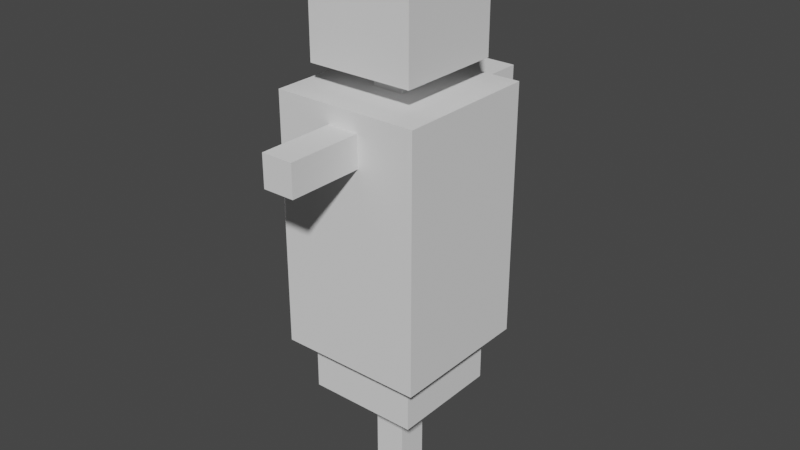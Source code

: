 # Source: Dummy.blend  (saved by Blender 3.3.6; exported with 4.5.12 LTS)
import bpy
from mathutils import Matrix  # noqa: F401  (used for matrix-valued properties, if any)

bpy.ops.wm.read_factory_settings(use_empty=True)
scene = bpy.context.scene
scene.name = 'Scene'

# ---- collections
col_collection = bpy.data.collections.new('Collection'); scene.collection.children.link(col_collection)

# ---- world
world_world = bpy.data.worlds.new('World'); scene.world = world_world
world_world.use_nodes = True; world_world.node_tree.nodes.clear()
_N = world_world.node_tree.nodes; _L = world_world.node_tree.links
n0 = _N.new('ShaderNodeOutputWorld'); n0.name = 'World Output'; n0.location = (300, 300)
n1 = _N.new('ShaderNodeBackground'); n1.name = 'Background'; n1.location = (10, 300)
n1.inputs[0].default_value = (0.05088, 0.05088, 0.05088, 1.0)
_L.new(n1.outputs[0], n0.inputs[0])
n0.is_active_output = True
world_world.color = (0.05088, 0.05088, 0.05088)
world_world.use_sun_shadow = False
world_world.sun_shadow_jitter_overblur = 0.0

# ---- meshes
me_cube_002 = bpy.data.meshes.new('Cube.002')
me_cube_002.from_pydata([(-0.04846, -0.04846, -0.72), (-0.04846, -0.04846, 0.72), (-0.04846, 0.04846, -0.72), (-0.04846, 0.04846, 0.72), (0.04846, -0.04846, -0.72), (0.04846, -0.04846, 0.72), (0.04846, 0.04846, -0.72), (0.04846, 0.04846, 0.72)], [], [(0, 1, 3, 2), (2, 3, 7, 6), (6, 7, 5, 4), (4, 5, 1, 0), (2, 6, 4, 0), (7, 3, 1, 5)])
_uv = me_cube_002.uv_layers.new(name='UVMap')
_uv.uv.foreach_set('vector', [0.9424, 0.0, 0.9424, 0.428, 0.9136, 0.428, 0.9136, 0.0, 0.9712, 0.0, 0.9712, 0.428, 0.9424, 0.428, 0.9424, 0.0, 0.9424, 0.428, 0.9424, 0.8561, 0.9136, 0.8561, 0.9136, 0.428, 0.9136, 0.5132, 0.9136, 0.9412, 0.8848, 0.9412, 0.8848, 0.5132, 0.6691, 0.4891, 0.698, 0.4891, 0.698, 0.5179, 0.6691, 0.5179, 0.6691, 0.5179, 0.698, 0.5179, 0.698, 0.5467, 0.6691, 0.5467])
me_cube_002.update()
me_cube_004 = bpy.data.meshes.new('Cube.004')
me_cube_004.from_pydata([(-0.1638, -0.1638, -0.1638), (-0.1638, -0.1638, 0.1638), (-0.1638, 0.1638, -0.1638), (-0.1638, 0.1638, 0.1638), (0.1638, -0.1638, -0.1638), (0.1638, -0.1638, 0.1638), (0.1638, 0.1638, -0.1638), (0.1638, 0.1638, 0.1638)], [], [(0, 1, 3, 2), (2, 3, 7, 6), (6, 7, 5, 4), (4, 5, 1, 0), (2, 6, 4, 0), (7, 3, 1, 5)])
_uv = me_cube_004.uv_layers.new(name='UVMap')
_uv.uv.foreach_set('vector', [0.8322, 0.0, 0.8322, 0.163, 0.6691, 0.163, 0.6691, 0.0, 0.8322, 0.163, 0.8322, 0.3261, 0.6691, 0.3261, 0.6691, 0.163, 0.7202, 0.6081, 0.7202, 0.7711, 0.5571, 0.7711, 0.5571, 0.6081, 0.8832, 0.6081, 0.8832, 0.7711, 0.7202, 0.7711, 0.7202, 0.6081, 0.6691, 0.3261, 0.8322, 0.3261, 0.8322, 0.4891, 0.6691, 0.4891, 0.3941, 0.6081, 0.5571, 0.6081, 0.5571, 0.7711, 0.3941, 0.7711])
me_cube_004.update()
me_cube_009 = bpy.data.meshes.new('Cube.009')
me_cube_009.from_pydata([(-0.2241, -0.2241, 0.4685), (-0.2241, 0.2241, 0.4685), (0.2241, -0.2241, 0.4685), (0.2241, 0.2241, 0.4685), (-0.2241, -0.2241, -0.305), (-0.2241, 0.2241, -0.305), (0.2241, 0.2241, -0.305), (0.2241, -0.2241, -0.305), (-0.1718, -0.1718, -0.4685), (-0.1718, 0.1718, -0.4685), (0.1718, -0.1718, -0.4685), (0.1718, 0.1718, -0.4685), (-0.1718, -0.1718, -0.305), (-0.1718, 0.1718, -0.305), (0.1718, 0.1718, -0.305), (0.1718, -0.1718, -0.305)], [], [(4, 0, 1, 5), (5, 1, 3, 6), (6, 3, 2, 7), (7, 2, 0, 4), (3, 1, 0, 2), (7, 4, 12, 15), (5, 6, 14, 13), (6, 7, 15, 14), (4, 5, 13, 12), (9, 11, 10, 8), (10, 15, 12, 8), (11, 14, 15, 10), (9, 13, 14, 11), (8, 12, 13, 9)])
_uv = me_cube_009.uv_layers.new(name='UVMap')
_uv.uv.foreach_set('vector', [0.223, 0.385, 0.223, 0.7701, 0.0, 0.7701, 0.0, 0.385, 0.4461, 0.0, 0.4461, 0.385, 0.223, 0.385, 0.223, 0.0, 0.223, 0.0, 0.223, 0.385, 0.0, 0.385, 0.0, 0.0, 0.6691, 0.0, 0.6691, 0.385, 0.4461, 0.385, 0.4461, 0.0, 0.4461, 0.385, 0.6691, 0.385, 0.6691, 0.6081, 0.4461, 0.6081, 0.4461, 0.6081, 0.223, 0.6081, 0.249, 0.5821, 0.4201, 0.5821, 0.223, 0.385, 0.4461, 0.385, 0.4201, 0.411, 0.249, 0.411, 0.4461, 0.385, 0.4461, 0.6081, 0.4201, 0.5821, 0.4201, 0.411, 0.223, 0.6081, 0.223, 0.385, 0.249, 0.411, 0.249, 0.5821, 0.223, 0.6081, 0.3941, 0.6081, 0.3941, 0.7791, 0.223, 0.7791, 0.08139, 0.9411, 0.0, 0.9411, 0.0, 0.7701, 0.08139, 0.7701, 0.9136, 0.5132, 0.8322, 0.5132, 0.8322, 0.3421, 0.9136, 0.3421, 0.9136, 0.1711, 0.8322, 0.1711, 0.8322, 0.0, 0.9136, 0.0, 0.9136, 0.3421, 0.8322, 0.3421, 0.8322, 0.1711, 0.9136, 0.1711])
me_cube_009.update()
me_cube_011 = bpy.data.meshes.new('Cube.011')
me_cube_011.from_pydata([(-0.04846, -0.04846, -0.4569), (-0.04846, -0.04846, 0.4569), (-0.04846, 0.04846, -0.4569), (-0.04846, 0.04846, 0.4569), (0.04846, -0.04846, -0.4569), (0.04846, -0.04846, 0.4569), (0.04846, 0.04846, -0.4569), (0.04846, 0.04846, 0.4569)], [], [(0, 1, 3, 2), (2, 3, 7, 6), (6, 7, 5, 4), (4, 5, 1, 0), (2, 6, 4, 0), (7, 3, 1, 5)])
_uv = me_cube_011.uv_layers.new(name='UVMap')
_uv.uv.foreach_set('vector', [0.9712, 0.428, 0.9712, 0.6997, 0.9424, 0.6997, 0.9424, 0.428, 1.0, 0.2716, 1.0, 0.5432, 0.9712, 0.5432, 0.9712, 0.2716, 0.9712, 0.6997, 0.9712, 0.9713, 0.9424, 0.9713, 0.9424, 0.6997, 1.0, 0.0, 1.0, 0.2716, 0.9712, 0.2716, 0.9712, 0.0, 0.6691, 0.5467, 0.698, 0.5467, 0.698, 0.5755, 0.6691, 0.5755, 0.6691, 0.5755, 0.698, 0.5755, 0.698, 0.6043, 0.6691, 0.6043])
me_cube_011.update()

# ---- objects
ob_cube_001 = bpy.data.objects.new('Cube.001', me_cube_002)
ob_cube_002 = bpy.data.objects.new('Cube.002', me_cube_004)
ob_cube_003 = bpy.data.objects.new('Cube.003', me_cube_009)
ob_cube_004 = bpy.data.objects.new('Cube.004', me_cube_011)

# ---- transforms, parenting, visibility, modifiers, constraints
ob_cube_001.location = (0.0, 0.0, 0.7045)
ob_cube_001.rotation_euler = (0.0, -0.0, 1.571)
ob_cube_002.location = (0.0, 0.0, 1.439)
ob_cube_002.rotation_euler = (0.0, -0.0, 1.571)
ob_cube_003.location = (0.0, 0.0, 0.7381)
ob_cube_003.rotation_euler = (0.0, -0.0, 1.571)
ob_cube_004.location = (0.0, 0.0, 1.104)
ob_cube_004.rotation_euler = (-1.571, 1.571, 0.0)

# ---- collection membership
col_collection.objects.link(ob_cube_001)
col_collection.objects.link(ob_cube_002)
col_collection.objects.link(ob_cube_003)
col_collection.objects.link(ob_cube_004)

# ---- scene / render settings (as saved in the file)
scene.frame_start = 1; scene.frame_end = 250; scene.frame_set(20)
scene.render.engine = 'BLENDER_EEVEE_NEXT'
scene.cycles.sampling_pattern = 'TABULATED_SOBOL'
scene.cycles.use_light_tree = False
scene.view_settings.view_transform = 'Filmic'
bpy.context.view_layer.update()

# ---- added for rendering (the .blend has no active camera and no usable light): camera, sun
cam_auto = bpy.data.cameras.new('AutoCamera')
cam_auto.lens = 50.0
cam_auto.sensor_width = 36.0
cam_auto.clip_end = 1000.0
ob_auto_camera = bpy.data.objects.new('AutoCamera', cam_auto)
scene.collection.objects.link(ob_auto_camera)
ob_auto_camera.location = (1.76856, -2.12228, 2.20844)
ob_auto_camera.rotation_euler = (1.09748, -7.21219e-08, 0.694738)
scene.camera = ob_auto_camera
light_auto_sun = bpy.data.lights.new('AutoSun', 'SUN')
light_auto_sun.energy = 3.0
light_auto_sun.angle = 0.0523599
ob_auto_sun = bpy.data.objects.new('AutoSun', light_auto_sun)
scene.collection.objects.link(ob_auto_sun)
ob_auto_sun.rotation_euler = (0.872665, 0.174533, 0.523599)
bpy.context.view_layer.update()
